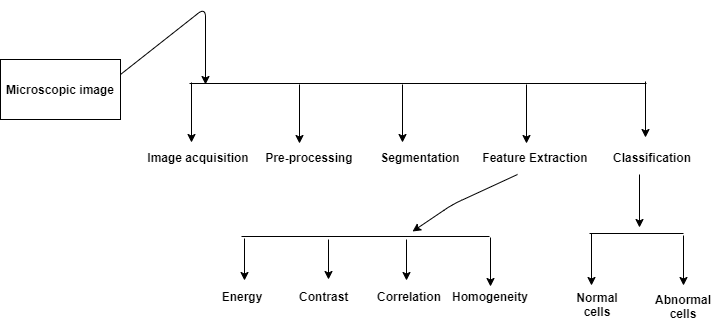

The diagram above was exported from draw.io. Its source (the exported page's mxGraphModel, read from the mxfile embedded in the PNG):
<mxGraphModel dx="1038" dy="523" grid="0" gridSize="10" guides="1" tooltips="1" connect="1" arrows="1" fold="1" page="1" pageScale="1" pageWidth="827" pageHeight="1169" math="0" shadow="0">
  <root>
    <mxCell id="0" />
    <mxCell id="1" parent="0" />
    <mxCell id="cdm3RYzQZ7agcAN9j-b6-1" value="&lt;b&gt;Microscopic image&lt;/b&gt;" style="rounded=0;whiteSpace=wrap;html=1;" vertex="1" parent="1">
      <mxGeometry x="79" y="78" width="120" height="60" as="geometry" />
    </mxCell>
    <mxCell id="cdm3RYzQZ7agcAN9j-b6-4" value="" style="endArrow=none;html=1;" edge="1" parent="1">
      <mxGeometry width="50" height="50" relative="1" as="geometry">
        <mxPoint x="268" y="102" as="sourcePoint" />
        <mxPoint x="725" y="102" as="targetPoint" />
      </mxGeometry>
    </mxCell>
    <mxCell id="cdm3RYzQZ7agcAN9j-b6-5" value="" style="endArrow=classic;html=1;" edge="1" parent="1">
      <mxGeometry width="50" height="50" relative="1" as="geometry">
        <mxPoint x="481" y="103" as="sourcePoint" />
        <mxPoint x="481" y="161" as="targetPoint" />
      </mxGeometry>
    </mxCell>
    <mxCell id="cdm3RYzQZ7agcAN9j-b6-6" value="" style="endArrow=classic;html=1;" edge="1" parent="1">
      <mxGeometry width="50" height="50" relative="1" as="geometry">
        <mxPoint x="378" y="103" as="sourcePoint" />
        <mxPoint x="378" y="162" as="targetPoint" />
      </mxGeometry>
    </mxCell>
    <mxCell id="cdm3RYzQZ7agcAN9j-b6-7" value="" style="endArrow=classic;html=1;" edge="1" parent="1">
      <mxGeometry width="50" height="50" relative="1" as="geometry">
        <mxPoint x="270" y="101" as="sourcePoint" />
        <mxPoint x="270" y="161" as="targetPoint" />
      </mxGeometry>
    </mxCell>
    <mxCell id="cdm3RYzQZ7agcAN9j-b6-8" value="" style="endArrow=classic;html=1;" edge="1" parent="1">
      <mxGeometry width="50" height="50" relative="1" as="geometry">
        <mxPoint x="605" y="103" as="sourcePoint" />
        <mxPoint x="605" y="162" as="targetPoint" />
      </mxGeometry>
    </mxCell>
    <mxCell id="cdm3RYzQZ7agcAN9j-b6-9" value="" style="endArrow=classic;html=1;" edge="1" parent="1">
      <mxGeometry width="50" height="50" relative="1" as="geometry">
        <mxPoint x="724" y="100" as="sourcePoint" />
        <mxPoint x="724" y="156" as="targetPoint" />
      </mxGeometry>
    </mxCell>
    <mxCell id="cdm3RYzQZ7agcAN9j-b6-10" value="&lt;br&gt;&lt;span style=&quot;text-align: left ; font-family: &amp;quot;helvetica&amp;quot;&quot;&gt;Classification&lt;/span&gt;&lt;br&gt;&lt;br&gt;" style="text;html=1;strokeColor=none;fillColor=none;align=center;verticalAlign=middle;whiteSpace=wrap;rounded=0;fontStyle=1" vertex="1" parent="1">
      <mxGeometry x="688" y="166" width="86" height="20" as="geometry" />
    </mxCell>
    <mxCell id="cdm3RYzQZ7agcAN9j-b6-11" value="&lt;br&gt;&lt;span style=&quot;text-align: left ; font-family: &amp;quot;helvetica&amp;quot;&quot;&gt;Feature Extraction&lt;/span&gt;&lt;br&gt;&lt;br&gt;" style="text;html=1;strokeColor=none;fillColor=none;align=center;verticalAlign=middle;whiteSpace=wrap;rounded=0;fontStyle=1" vertex="1" parent="1">
      <mxGeometry x="558" y="166" width="112" height="20" as="geometry" />
    </mxCell>
    <mxCell id="cdm3RYzQZ7agcAN9j-b6-12" value="&lt;br&gt;&lt;span style=&quot;text-align: left ; font-family: &amp;quot;helvetica&amp;quot;&quot;&gt;Pre-processing&lt;/span&gt;&lt;br&gt;&lt;br&gt;" style="text;html=1;strokeColor=none;fillColor=none;align=center;verticalAlign=middle;whiteSpace=wrap;rounded=0;fontStyle=1" vertex="1" parent="1">
      <mxGeometry x="335" y="158" width="106" height="36" as="geometry" />
    </mxCell>
    <mxCell id="cdm3RYzQZ7agcAN9j-b6-13" value="&lt;br&gt;&lt;span style=&quot;text-align: left ; font-family: &amp;quot;helvetica&amp;quot;&quot;&gt;Image acquisition&lt;/span&gt;&lt;br&gt;&lt;br&gt;" style="text;html=1;strokeColor=none;fillColor=none;align=center;verticalAlign=middle;whiteSpace=wrap;rounded=0;fontStyle=1" vertex="1" parent="1">
      <mxGeometry x="222" y="166" width="110" height="20" as="geometry" />
    </mxCell>
    <mxCell id="cdm3RYzQZ7agcAN9j-b6-14" value="&lt;br&gt;&lt;span style=&quot;text-align: left ; font-family: &amp;quot;helvetica&amp;quot;&quot;&gt;Segmentation&lt;/span&gt;&lt;br&gt;&lt;br&gt;" style="text;html=1;strokeColor=none;fillColor=none;align=center;verticalAlign=middle;whiteSpace=wrap;rounded=0;fontStyle=1" vertex="1" parent="1">
      <mxGeometry x="462" y="166" width="74" height="20" as="geometry" />
    </mxCell>
    <mxCell id="cdm3RYzQZ7agcAN9j-b6-16" value="" style="endArrow=classic;html=1;exitX=1;exitY=0.25;exitDx=0;exitDy=0;" edge="1" parent="1" source="cdm3RYzQZ7agcAN9j-b6-1">
      <mxGeometry width="50" height="50" relative="1" as="geometry">
        <mxPoint x="387" y="264" as="sourcePoint" />
        <mxPoint x="284" y="103" as="targetPoint" />
        <Array as="points">
          <mxPoint x="284" y="26" />
        </Array>
      </mxGeometry>
    </mxCell>
    <mxCell id="cdm3RYzQZ7agcAN9j-b6-17" value="" style="endArrow=none;html=1;" edge="1" parent="1">
      <mxGeometry width="50" height="50" relative="1" as="geometry">
        <mxPoint x="320" y="255" as="sourcePoint" />
        <mxPoint x="568" y="255" as="targetPoint" />
      </mxGeometry>
    </mxCell>
    <mxCell id="cdm3RYzQZ7agcAN9j-b6-18" value="" style="endArrow=classic;html=1;" edge="1" parent="1">
      <mxGeometry width="50" height="50" relative="1" as="geometry">
        <mxPoint x="596" y="193" as="sourcePoint" />
        <mxPoint x="491" y="250" as="targetPoint" />
        <Array as="points">
          <mxPoint x="531" y="223" />
        </Array>
      </mxGeometry>
    </mxCell>
    <mxCell id="cdm3RYzQZ7agcAN9j-b6-19" value="" style="endArrow=classic;html=1;" edge="1" parent="1">
      <mxGeometry width="50" height="50" relative="1" as="geometry">
        <mxPoint x="407" y="258" as="sourcePoint" />
        <mxPoint x="407" y="298" as="targetPoint" />
      </mxGeometry>
    </mxCell>
    <mxCell id="cdm3RYzQZ7agcAN9j-b6-20" value="" style="endArrow=classic;html=1;" edge="1" parent="1">
      <mxGeometry width="50" height="50" relative="1" as="geometry">
        <mxPoint x="323" y="257" as="sourcePoint" />
        <mxPoint x="323" y="299" as="targetPoint" />
      </mxGeometry>
    </mxCell>
    <mxCell id="cdm3RYzQZ7agcAN9j-b6-21" value="" style="endArrow=classic;html=1;" edge="1" parent="1">
      <mxGeometry width="50" height="50" relative="1" as="geometry">
        <mxPoint x="485" y="258" as="sourcePoint" />
        <mxPoint x="485" y="299" as="targetPoint" />
      </mxGeometry>
    </mxCell>
    <mxCell id="cdm3RYzQZ7agcAN9j-b6-22" value="" style="endArrow=classic;html=1;" edge="1" parent="1" target="cdm3RYzQZ7agcAN9j-b6-23">
      <mxGeometry width="50" height="50" relative="1" as="geometry">
        <mxPoint x="569" y="256" as="sourcePoint" />
        <mxPoint x="569" y="301" as="targetPoint" />
      </mxGeometry>
    </mxCell>
    <mxCell id="cdm3RYzQZ7agcAN9j-b6-23" value="Homogeneity" style="text;html=1;strokeColor=none;fillColor=none;align=center;verticalAlign=middle;whiteSpace=wrap;rounded=0;fontStyle=1" vertex="1" parent="1">
      <mxGeometry x="549" y="305" width="40" height="20" as="geometry" />
    </mxCell>
    <mxCell id="cdm3RYzQZ7agcAN9j-b6-24" value="Correlation" style="text;html=1;strokeColor=none;fillColor=none;align=center;verticalAlign=middle;whiteSpace=wrap;rounded=0;fontStyle=1" vertex="1" parent="1">
      <mxGeometry x="468" y="305" width="40" height="20" as="geometry" />
    </mxCell>
    <mxCell id="cdm3RYzQZ7agcAN9j-b6-25" value="Contrast" style="text;html=1;strokeColor=none;fillColor=none;align=left;verticalAlign=middle;whiteSpace=wrap;rounded=0;fontStyle=1" vertex="1" parent="1">
      <mxGeometry x="376" y="305" width="40" height="20" as="geometry" />
    </mxCell>
    <mxCell id="cdm3RYzQZ7agcAN9j-b6-26" value="Energy" style="text;html=1;strokeColor=none;fillColor=none;align=center;verticalAlign=middle;whiteSpace=wrap;rounded=0;fontStyle=1" vertex="1" parent="1">
      <mxGeometry x="301" y="305" width="40" height="20" as="geometry" />
    </mxCell>
    <mxCell id="cdm3RYzQZ7agcAN9j-b6-28" value="" style="endArrow=none;html=1;" edge="1" parent="1">
      <mxGeometry width="50" height="50" relative="1" as="geometry">
        <mxPoint x="668" y="252" as="sourcePoint" />
        <mxPoint x="762" y="252" as="targetPoint" />
      </mxGeometry>
    </mxCell>
    <mxCell id="cdm3RYzQZ7agcAN9j-b6-29" value="" style="endArrow=classic;html=1;" edge="1" parent="1">
      <mxGeometry width="50" height="50" relative="1" as="geometry">
        <mxPoint x="718" y="193" as="sourcePoint" />
        <mxPoint x="718" y="246" as="targetPoint" />
      </mxGeometry>
    </mxCell>
    <mxCell id="cdm3RYzQZ7agcAN9j-b6-30" value="" style="endArrow=classic;html=1;" edge="1" parent="1">
      <mxGeometry width="50" height="50" relative="1" as="geometry">
        <mxPoint x="762" y="254" as="sourcePoint" />
        <mxPoint x="762" y="304" as="targetPoint" />
      </mxGeometry>
    </mxCell>
    <mxCell id="cdm3RYzQZ7agcAN9j-b6-31" value="" style="endArrow=classic;html=1;" edge="1" parent="1">
      <mxGeometry width="50" height="50" relative="1" as="geometry">
        <mxPoint x="670" y="252" as="sourcePoint" />
        <mxPoint x="670" y="304" as="targetPoint" />
      </mxGeometry>
    </mxCell>
    <mxCell id="cdm3RYzQZ7agcAN9j-b6-32" value="Abnormal cells" style="text;html=1;strokeColor=none;fillColor=none;align=center;verticalAlign=middle;whiteSpace=wrap;rounded=0;fontStyle=1" vertex="1" parent="1">
      <mxGeometry x="742" y="315" width="40" height="20" as="geometry" />
    </mxCell>
    <mxCell id="cdm3RYzQZ7agcAN9j-b6-33" value="Normal cells" style="text;html=1;strokeColor=none;fillColor=none;align=center;verticalAlign=middle;whiteSpace=wrap;rounded=0;fontStyle=1" vertex="1" parent="1">
      <mxGeometry x="656" y="313" width="40" height="20" as="geometry" />
    </mxCell>
  </root>
</mxGraphModel>